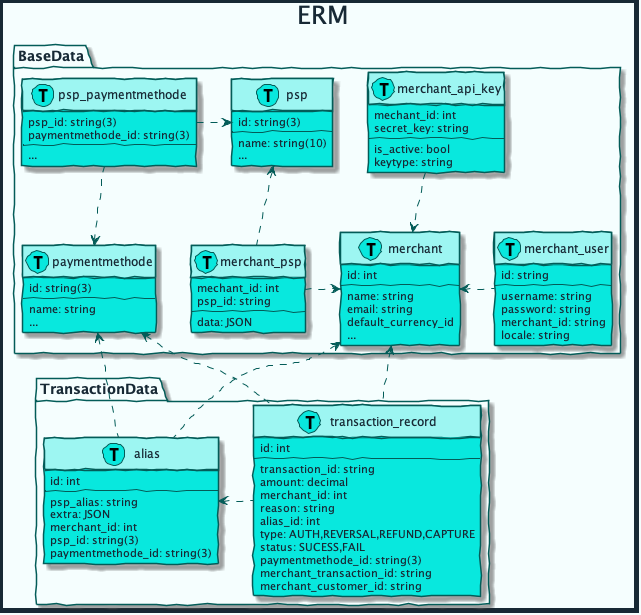

The diagram above was rendered by PlantUML. Its source (embedded in the PNG):
@startuml erm



skinparam handwritten true
skinparam sequenceMessageAlign center
skinparam ActorBackgroundColor #08E8DE
skinparam ActorBorderColor #035C58
skinparam ActorFontColor #172935
skinparam ActorFontName Raleway
skinparam ArrowColor #035C58
skinparam ArrowFontColor #172935
skinparam ArrowFontName Raleway
skinparam BackgroundColor #F5FEFE
skinparam ClassAttributeFontColor #172935
skinparam ClassAttributeFontName Raleway
skinparam ClassBackgroundColor #08E8DE
skinparam ClassBorderColor #035C58
skinparam ClassFontColor #172935
skinparam ClassFontName Raleway
skinparam ClassHeaderBackgroundColor #9DF6F2
skinparam ComponentBackgroundColor #3AEDE5
skinparam ComponentBorderColor #035C58
skinparam ComponentFontColor #172935
skinparam ComponentFontName Raleway
skinparam ControlBackgroundColor #08E8DE
skinparam ControlBorderColor #035C58
skinparam ControlFontColor #172935
skinparam ControlFontName Raleway
skinparam DiagramBorderColor #172935
skinparam DiagramBorderThickness 5
skinparam EntityBackgroundColor #08E8DE
skinparam EntityBorderColor #035C58
skinparam EntityFontColor #172935
skinparam EntityFontName Raleway
skinparam PackageBackgroundColor #F5FEFE
skinparam PackageBorderColor #035C58
skinparam PackageFontColor #172935
skinparam PackageFontName Raleway
skinparam SequenceLifeLineBorderColor #035C58
skinparam SequenceTitleFontColor #172935
skinparam SequenceTitleFontName Raleway
skinparam SequenceTitleFontSize 25
skinparam TitleFontColor #172935
skinparam TitleFontName Raleway
skinparam TitleFontSize 25

title ERM

package BaseData {
    class psp << (T, #08E8DE) >>{
        id: string(3)
        --
        name: string(10)
        ...
    }

    class paymentmethode << (T, #08E8DE) >>{
        id: string(3)
        --
        name: string
        ...
    }

    class psp_paymentmethode << (T, #08E8DE) >>{
        psp_id: string(3)
        paymentmethode_id: string(3)
        --
        ...
    }

    class merchant << (T, #08E8DE) >>{
        id: int
        --
        name: string 
        email: string
        default_currency_id
        ...
    }

    class merchant_api_key << (T, #08E8DE) >>{
        mechant_id: int
        secret_key: string
        --
        is_active: bool
        keytype: string
    }

    class merchant_psp << (T, #08E8DE) >>{
        mechant_id: int
        psp_id: string
        --
        data: JSON
    }

    class merchant_user << (T, #08E8DE) >>{
        id: string
        --
        username: string
        password: string
        merchant_id: string
        locale: string
    }

    merchant_psp .> merchant
    psp <-. merchant_psp 
    merchant_api_key .-> merchant 
    merchant <. merchant_user 
    psp_paymentmethode .-> paymentmethode
    psp_paymentmethode .> psp
}

package TransactionData {
    class alias << (T, #08E8DE) >>{
        id: int
        --
        psp_alias: string
        extra: JSON
        merchant_id: int
        psp_id: string(3)
        paymentmethode_id: string(3)
    }

    class transaction_record << (T, #08E8DE) >>{
        id: int
        --
        transaction_id: string
        amount: decimal
        merchant_id: int
        reason: string
        alias_id: int
        type: AUTH,REVERSAL,REFUND,CAPTURE
        status: SUCESS,FAIL
        paymentmethode_id: string(3)
        merchant_transaction_id: string
        merchant_customer_id: string
    }

    alias <. transaction_record
}

paymentmethode <.- alias
merchant <.- alias
paymentmethode <.- transaction_record
merchant <.- transaction_record

@enduml